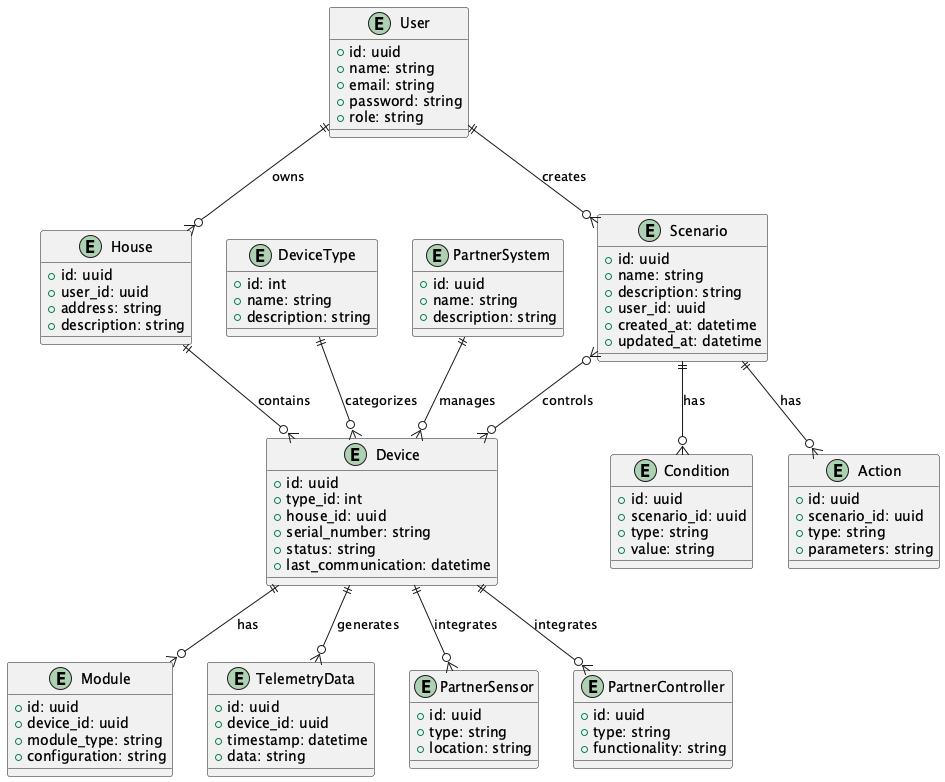

The diagram above was rendered by PlantUML. Its source (embedded in the PNG):
@startuml
entity "User" {
    + id: uuid
    + name: string
    + email: string
    + password: string
    + role: string
}

entity "House" {
    + id: uuid
    + user_id: uuid
    + address: string
    + description: string
}

entity "Device" {
    + id: uuid
    + type_id: int
    + house_id: uuid
    + serial_number: string
    + status: string
    + last_communication: datetime
}

entity "DeviceType" {
    + id: int
    + name: string
    + description: string
}

entity "Module" {
    + id: uuid
    + device_id: uuid
    + module_type: string
    + configuration: string
}

entity "TelemetryData" {
    + id: uuid
    + device_id: uuid
    + timestamp: datetime
    + data: string
}

entity "PartnerSensor" {
    + id: uuid
    + type: string
    + location: string
}

entity "PartnerController" {
    + id: uuid
    + type: string
    + functionality: string
}

entity "PartnerSystem" {
    + id: uuid
    + name: string
    + description: string
}

entity "Scenario" {
    + id: uuid
    + name: string
    + description: string
    + user_id: uuid
    + created_at: datetime
    + updated_at: datetime
}

entity "Condition" {
    + id: uuid
    + scenario_id: uuid
    + type: string
    + value: string
}

entity "Action" {
    + id: uuid
    + scenario_id: uuid
    + type: string
    + parameters: string
}

' Relationships
User ||--o{ House : owns
House ||--o{ Device : contains
Device ||--o{ TelemetryData : generates
Device ||--o{ Module : has
DeviceType ||--o{ Device : categorizes
Device ||--o{ PartnerSensor : integrates
Device ||--o{ PartnerController : integrates
PartnerSystem ||--o{ Device : manages
User ||--o{ Scenario : creates
Scenario ||--o{ Condition : has
Scenario ||--o{ Action : has
Scenario }o--o{ Device : controls
@enduml